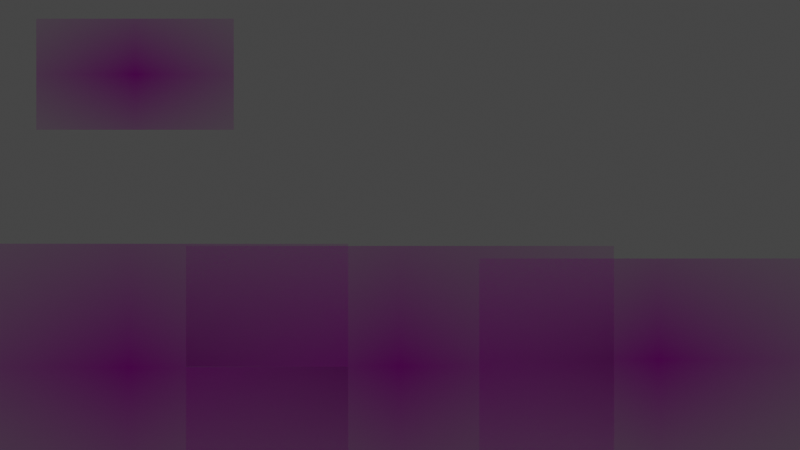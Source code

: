 # Source: SEQ_010_v001.blend  (saved by Blender 2.81.16; exported with 4.5.12 LTS)
import bpy
from mathutils import Matrix  # noqa: F401  (used for matrix-valued properties, if any)

bpy.ops.wm.read_factory_settings(use_empty=True)
scene = bpy.context.scene
scene.name = 'Scene'

# ---- collections
col_collection = bpy.data.collections.new('Collection'); scene.collection.children.link(col_collection)

# ---- images (referenced by path relative to the original .blend; pixels are not part of the script)
import os
ASSET_DIR = os.environ.get("B2B_ASSET_DIR", "")  # directory of the original .blend (textures are referenced by path, not embedded)
HERE = os.path.dirname(os.path.abspath(__file__))  # packed textures are extracted next to this script under _unpacked/

def load_image(name, relpath, width, height, colorspace="sRGB"):
    """Load a texture the original file referenced (path relative to the .blend, or extracted next to this script)."""
    p = next((c for c in (os.path.join(HERE, relpath), os.path.join(ASSET_DIR, relpath)) if relpath and os.path.exists(c)), "")
    if p:
        img = bpy.data.images.load(p, check_existing=True)
        img.name = name
    else:  # same state as the original file: an image datablock whose file is absent (Cycles renders it pink)
        img = bpy.data.images.new(name, width, height)
        img.source = "FILE"
        img.filepath = "//" + (relpath or name)
    img.colorspace_settings.name = colorspace
    return img
img_000001_png = load_image('000001.png', '000001.png', 1024, 1024, 'sRGB')
img_image_outside_directory_png = load_image('image outside directory.png', 'image outside directory.png', 1024, 1024, 'sRGB')
img_image_inside_seq_directory_png = load_image('image inside SEQ directory.png', 'image inside SEQ directory.png', 1024, 1024, 'sRGB')
img_image_inside_010_directory_png = load_image('image inside 010 directory.png', 'image inside 010 directory.png', 1024, 1024, 'sRGB')

# ---- materials (node trees are filled in below, after node groups)
mat_000001 = bpy.data.materials.new('000001')
mat_image_outside_directory = bpy.data.materials.new('image outside directory')
mat_image_outside_directory.surface_render_method = 'BLENDED'
mat_image_outside_directory.blend_method = 'BLEND'
mat_image_inside_seq_directory = bpy.data.materials.new('image inside SEQ directory')
mat_image_inside_seq_directory.surface_render_method = 'BLENDED'
mat_image_inside_seq_directory.blend_method = 'BLEND'
mat_image_inside_010_directory = bpy.data.materials.new('image inside 010 directory')
mat_image_inside_010_directory.surface_render_method = 'BLENDED'
mat_image_inside_010_directory.blend_method = 'BLEND'

# ---- material node trees
mat_000001.use_nodes = True; mat_000001.node_tree.nodes.clear()
_N = mat_000001.node_tree.nodes; _L = mat_000001.node_tree.links
n0 = _N.new('ShaderNodeOutputMaterial'); n0.name = 'Material Output'; n0.location = (240, 320)
n1 = _N.new('ShaderNodeBsdfPrincipled'); n1.name = 'Principled BSDF'; n1.location = (0, 320)
n1.distribution = 'GGX'
n1.subsurface_method = 'BURLEY'
n1.inputs[3].default_value = 1.45
n1.inputs[27].default_value = (0.0, 0.0, 0.0, 1.0)
n1.inputs[28].default_value = 1.0
n2 = _N.new('ShaderNodeTexImage'); n2.name = 'Image Texture'; n2.location = (-400, 320)
n2.image = img_000001_png
n2.extension = 'CLIP'
_L.new(n2.outputs[0], n1.inputs[0])
_L.new(n2.outputs[1], n1.inputs[4])
_L.new(n1.outputs[0], n0.inputs[0])
n0.is_active_output = True
mat_image_outside_directory.use_nodes = True; mat_image_outside_directory.node_tree.nodes.clear()
_N = mat_image_outside_directory.node_tree.nodes; _L = mat_image_outside_directory.node_tree.links
n0 = _N.new('ShaderNodeOutputMaterial'); n0.name = 'Material Output'; n0.location = (300, 300)
n1 = _N.new('ShaderNodeTexImage'); n1.name = 'Image Texture'; n1.location = (-200, 300)
n1.image = img_image_outside_directory_png
n1.extension = 'CLIP'
n2 = _N.new('ShaderNodeBsdfPrincipled'); n2.name = 'Principled BSDF'; n2.location = (0, 300)
n2.distribution = 'GGX'
n2.subsurface_method = 'BURLEY'
n2.inputs[3].default_value = 1.45
n2.inputs[27].default_value = (0.0, 0.0, 0.0, 1.0)
n2.inputs[28].default_value = 1.0
_L.new(n1.outputs[0], n2.inputs[0])
_L.new(n1.outputs[1], n2.inputs[4])
_L.new(n2.outputs[0], n0.inputs[0])
n0.is_active_output = True
mat_image_inside_seq_directory.use_nodes = True; mat_image_inside_seq_directory.node_tree.nodes.clear()
_N = mat_image_inside_seq_directory.node_tree.nodes; _L = mat_image_inside_seq_directory.node_tree.links
n0 = _N.new('ShaderNodeOutputMaterial'); n0.name = 'Material Output'; n0.location = (300, 300)
n1 = _N.new('ShaderNodeTexImage'); n1.name = 'Image Texture'; n1.location = (-200, 300)
n1.image = img_image_inside_seq_directory_png
n1.extension = 'CLIP'
n2 = _N.new('ShaderNodeBsdfPrincipled'); n2.name = 'Principled BSDF'; n2.location = (0, 300)
n2.distribution = 'GGX'
n2.subsurface_method = 'BURLEY'
n2.inputs[3].default_value = 1.45
n2.inputs[27].default_value = (0.0, 0.0, 0.0, 1.0)
n2.inputs[28].default_value = 1.0
_L.new(n1.outputs[0], n2.inputs[0])
_L.new(n1.outputs[1], n2.inputs[4])
_L.new(n2.outputs[0], n0.inputs[0])
n0.is_active_output = True
mat_image_inside_010_directory.use_nodes = True; mat_image_inside_010_directory.node_tree.nodes.clear()
_N = mat_image_inside_010_directory.node_tree.nodes; _L = mat_image_inside_010_directory.node_tree.links
n0 = _N.new('ShaderNodeOutputMaterial'); n0.name = 'Material Output'; n0.location = (300, 300)
n1 = _N.new('ShaderNodeTexImage'); n1.name = 'Image Texture'; n1.location = (-200, 300)
n1.image = img_image_inside_010_directory_png
n1.extension = 'CLIP'
n2 = _N.new('ShaderNodeBsdfPrincipled'); n2.name = 'Principled BSDF'; n2.location = (0, 300)
n2.distribution = 'GGX'
n2.subsurface_method = 'BURLEY'
n2.inputs[3].default_value = 1.45
n2.inputs[27].default_value = (0.0, 0.0, 0.0, 1.0)
n2.inputs[28].default_value = 1.0
_L.new(n1.outputs[0], n2.inputs[0])
_L.new(n1.outputs[1], n2.inputs[4])
_L.new(n2.outputs[0], n0.inputs[0])
n0.is_active_output = True

# ---- world
world_sky = bpy.data.worlds.new('sky'); scene.world = world_sky

# ---- cameras
cam_camera = bpy.data.cameras.new('Camera')
cam_camera.clip_end = 100.0
cam_camera.ortho_scale = 7.314
cam_camera.show_limits = True
cam_camera.show_composition_thirds = True

# ---- lights
light_light = bpy.data.lights.new('Light', 'POINT')
light_light.transmission_factor = 0.0
light_light.energy = 1000.0
light_light.shadow_soft_size = 0.1
light_light.shadow_maximum_resolution = 0.006
light_light.use_absolute_resolution = True

# ---- meshes
me_000001 = bpy.data.meshes.new('000001')
me_000001.from_pydata([(-0.8889, -0.5, 0.0), (0.8889, -0.5, 0.0), (-0.8889, 0.5, 0.0), (0.8889, 0.5, 0.0)], [], [(0, 1, 3, 2)])
_uv = me_000001.uv_layers.new(name='UVMap')
_uv.uv.foreach_set('vector', [0.0, 0.0, 1.0, 0.0, 1.0, 1.0, 0.0, 1.0])
me_000001.materials.append(mat_000001)
me_000001.use_remesh_fix_poles = True
me_000001.use_remesh_preserve_attributes = False
me_000001.use_mirror_vertex_groups = False
me_000001.update()
me_image_outside_directory = bpy.data.meshes.new('image outside directory')
me_image_outside_directory.from_pydata([(-0.8889, -0.5, 0.0), (0.8889, -0.5, 0.0), (-0.8889, 0.5, 0.0), (0.8889, 0.5, 0.0)], [], [(0, 1, 3, 2)])
_uv = me_image_outside_directory.uv_layers.new(name='UVMap')
_uv.uv.foreach_set('vector', [0.0, 0.0, 1.0, 0.0, 1.0, 1.0, 0.0, 1.0])
me_image_outside_directory.materials.append(mat_image_outside_directory)
me_image_outside_directory.use_remesh_fix_poles = True
me_image_outside_directory.use_remesh_preserve_attributes = False
me_image_outside_directory.use_mirror_vertex_groups = False
me_image_outside_directory.update()
me_image_inside_seq_directory = bpy.data.meshes.new('image inside SEQ directory')
me_image_inside_seq_directory.from_pydata([(-0.8889, -0.5, 0.0), (0.8889, -0.5, 0.0), (-0.8889, 0.5, 0.0), (0.8889, 0.5, 0.0)], [], [(0, 1, 3, 2)])
_uv = me_image_inside_seq_directory.uv_layers.new(name='UVMap')
_uv.uv.foreach_set('vector', [0.0, 0.0, 1.0, 0.0, 1.0, 1.0, 0.0, 1.0])
me_image_inside_seq_directory.materials.append(mat_image_inside_seq_directory)
me_image_inside_seq_directory.use_remesh_fix_poles = True
me_image_inside_seq_directory.use_remesh_preserve_attributes = False
me_image_inside_seq_directory.use_mirror_vertex_groups = False
me_image_inside_seq_directory.update()
me_image_inside_010_directory = bpy.data.meshes.new('image inside 010 directory')
me_image_inside_010_directory.from_pydata([(-0.8889, -0.5, 0.0), (0.8889, -0.5, 0.0), (-0.8889, 0.5, 0.0), (0.8889, 0.5, 0.0)], [], [(0, 1, 3, 2)])
_uv = me_image_inside_010_directory.uv_layers.new(name='UVMap')
_uv.uv.foreach_set('vector', [0.0, 0.0, 1.0, 0.0, 1.0, 1.0, 0.0, 1.0])
me_image_inside_010_directory.materials.append(mat_image_inside_010_directory)
me_image_inside_010_directory.use_remesh_fix_poles = True
me_image_inside_010_directory.use_remesh_preserve_attributes = False
me_image_inside_010_directory.use_mirror_vertex_groups = False
me_image_inside_010_directory.update()

# ---- curves / text
cu_text = bpy.data.curves.new('Text', 'CURVE')
cu_text.dimensions = '2D'
cu_text.materials.append(None)
cu_text.offset = -1.0

# ---- objects
ob_light = bpy.data.objects.new('Light', light_light)
ob_camera = bpy.data.objects.new('Camera', cam_camera)
ob_rotating_cube_imageseq = bpy.data.objects.new('rotating cube imageseq', me_000001)
ob_hello = bpy.data.objects.new('Hello', None)
ob_hello_proxy = bpy.data.objects.new('Hello_proxy', cu_text)
ob_image_outside_directory = bpy.data.objects.new('image outside directory', me_image_outside_directory)
ob_image_inside_seq_directory = bpy.data.objects.new('image inside SEQ directory', me_image_inside_seq_directory)
ob_image_inside_010_directory = bpy.data.objects.new('image inside 010 directory', me_image_inside_010_directory)

# ---- transforms, parenting, visibility, modifiers, constraints
ob_light.location = (4.076, 1.005, 5.904)
ob_light.rotation_euler = (0.6503, 0.05522, 1.866)
ob_light.lock_rotations_4d = False
ob_light.empty_display_type = 'ARROWS'
ob_light.color = (0.0, 0.0, 0.0, 0.0)
ob_light.lineart.crease_threshold = 0.0
ob_camera.location = (0.0, -10.0, 0.0)
ob_camera.rotation_euler = (1.571, 0.0, 0.0)
ob_camera.lock_rotations_4d = False
ob_camera.empty_display_type = 'ARROWS'
ob_camera.color = (0.0, 0.0, 0.0, 0.0)
ob_camera.display_type = 'WIRE'
ob_camera.lineart.crease_threshold = 0.0
ob_rotating_cube_imageseq.location = (-2.385, 0.0, 1.359)
ob_rotating_cube_imageseq.rotation_euler = (1.571, 0.0, 0.0)
ob_rotating_cube_imageseq.lineart.crease_threshold = 0.0
ob_hello.location = (0.0, 0.0, 0.0)
ob_hello_proxy.location = (-2.959, 6.123e-09, -0.1401)
ob_hello_proxy.rotation_euler = (1.571, -0.0, 0.0)
ob_hello_proxy.scale = (0.4672, 0.4672, 0.4672)
ob_hello_proxy.empty_image_offset = (-0.5, -0.5)
ob_hello_proxy.lineart.crease_threshold = 0.0
ob_image_outside_directory.location = (-2.443, 5.587e-08, -1.278)
ob_image_outside_directory.rotation_euler = (1.571, 3.142, -0.0)
ob_image_outside_directory.scale = (-2.223, -2.223, -2.223)
ob_image_outside_directory.lineart.crease_threshold = 0.0
ob_image_inside_seq_directory.location = (0.0, 0.0, -1.269)
ob_image_inside_seq_directory.rotation_euler = (1.571, 0.0, 0.0)
ob_image_inside_seq_directory.scale = (2.166, 2.166, 2.166)
ob_image_inside_seq_directory.lineart.crease_threshold = 0.0
ob_image_inside_010_directory.location = (2.329, 5.281e-08, -1.208)
ob_image_inside_010_directory.rotation_euler = (1.571, 0.0, 0.0)
ob_image_inside_010_directory.scale = (1.817, 1.817, 1.817)
ob_image_inside_010_directory.lineart.crease_threshold = 0.0

# ---- collection membership
col_collection.objects.link(ob_light)
col_collection.objects.link(ob_camera)
col_collection.objects.link(ob_rotating_cube_imageseq)
col_collection.objects.link(ob_hello)
col_collection.objects.link(ob_hello_proxy)
col_collection.objects.link(ob_image_outside_directory)
col_collection.objects.link(ob_image_inside_seq_directory)
col_collection.objects.link(ob_image_inside_010_directory)

# ---- scene / render settings (as saved in the file)
scene.camera = ob_camera
scene.frame_start = 1; scene.frame_end = 24; scene.frame_set(7)
scene.render.engine = 'CYCLES'
scene.render.image_settings.color_depth = '16'
scene.render.resolution_percentage = 50
scene.cycles.use_denoising = False
scene.cycles.samples = 128
scene.cycles.sampling_pattern = 'TABULATED_SOBOL'
scene.cycles.use_adaptive_sampling = False
scene.cycles.use_light_tree = False
scene.cycles.max_bounces = 1
scene.view_settings.view_transform = 'Filmic'
bpy.context.view_layer.update()
